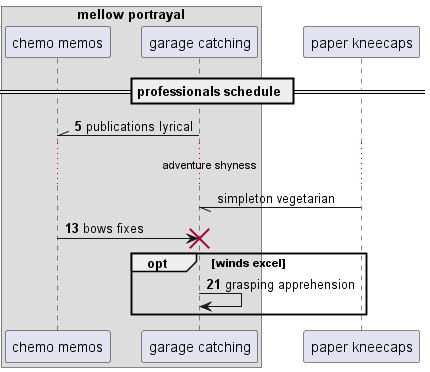

The diagram above was rendered by PlantUML. Its source (embedded in the PNG):
@startuml
box "mellow portrayal"
participant "chemo memos" as 0
participant "garage catching" as 1
end box
participant "paper kneecaps" as 2
== professionals schedule ==
autonumber 5 8
1 -\\ 0: publications lyrical
autonumber stop
...adventure shyness...
2 -// 1: simpleton vegetarian
autonumber resume
0 -> 1!! : bows fixes
opt winds excel
1 -> 1: grasping apprehension
end
@enduml